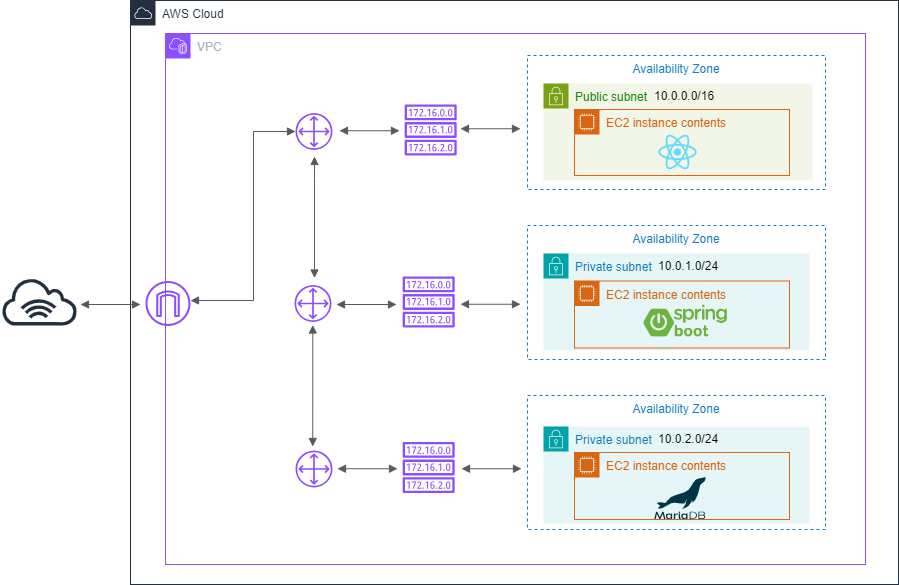

The diagram above was exported from draw.io. Its source (the exported page's mxGraphModel, read from the mxfile embedded in the PNG):
<mxGraphModel dx="1690" dy="522" grid="0" gridSize="10" guides="1" tooltips="1" connect="1" arrows="1" fold="1" page="0" pageScale="1" pageWidth="827" pageHeight="1169" math="0" shadow="0">
  <root>
    <mxCell id="0" />
    <mxCell id="1" parent="0" />
    <mxCell id="L-cb3aWffSMJ0mM4xyb2-13" value="AWS Cloud" style="points=[[0,0],[0.25,0],[0.5,0],[0.75,0],[1,0],[1,0.25],[1,0.5],[1,0.75],[1,1],[0.75,1],[0.5,1],[0.25,1],[0,1],[0,0.75],[0,0.5],[0,0.25]];outlineConnect=0;gradientColor=none;html=1;whiteSpace=wrap;fontSize=12;fontStyle=0;container=1;pointerEvents=0;collapsible=0;recursiveResize=0;shape=mxgraph.aws4.group;grIcon=mxgraph.aws4.group_aws_cloud;strokeColor=#232F3E;fillColor=none;verticalAlign=top;align=left;spacingLeft=30;fontColor=#232F3E;dashed=0;" parent="1" vertex="1">
      <mxGeometry x="-201" width="768" height="584" as="geometry" />
    </mxCell>
    <mxCell id="L-cb3aWffSMJ0mM4xyb2-14" value="VPC" style="points=[[0,0],[0.25,0],[0.5,0],[0.75,0],[1,0],[1,0.25],[1,0.5],[1,0.75],[1,1],[0.75,1],[0.5,1],[0.25,1],[0,1],[0,0.75],[0,0.5],[0,0.25]];outlineConnect=0;gradientColor=none;html=1;whiteSpace=wrap;fontSize=12;fontStyle=0;container=1;pointerEvents=0;collapsible=0;recursiveResize=0;shape=mxgraph.aws4.group;grIcon=mxgraph.aws4.group_vpc2;strokeColor=#8C4FFF;fillColor=none;verticalAlign=top;align=left;spacingLeft=30;fontColor=#AAB7B8;dashed=0;" parent="L-cb3aWffSMJ0mM4xyb2-13" vertex="1">
      <mxGeometry x="35" y="33" width="700" height="531" as="geometry" />
    </mxCell>
    <mxCell id="L-cb3aWffSMJ0mM4xyb2-15" value="Availability Zone" style="fillColor=none;strokeColor=#147EBA;dashed=1;verticalAlign=top;fontStyle=0;fontColor=#147EBA;whiteSpace=wrap;html=1;" parent="L-cb3aWffSMJ0mM4xyb2-14" vertex="1">
      <mxGeometry x="362" y="192" width="298" height="134" as="geometry" />
    </mxCell>
    <mxCell id="L-cb3aWffSMJ0mM4xyb2-17" value="Availability Zone" style="fillColor=none;strokeColor=#147EBA;dashed=1;verticalAlign=top;fontStyle=0;fontColor=#147EBA;whiteSpace=wrap;html=1;" parent="L-cb3aWffSMJ0mM4xyb2-14" vertex="1">
      <mxGeometry x="362" y="22" width="298" height="134" as="geometry" />
    </mxCell>
    <mxCell id="L-cb3aWffSMJ0mM4xyb2-18" value="Availability Zone" style="fillColor=none;strokeColor=#147EBA;dashed=1;verticalAlign=top;fontStyle=0;fontColor=#147EBA;whiteSpace=wrap;html=1;" parent="L-cb3aWffSMJ0mM4xyb2-14" vertex="1">
      <mxGeometry x="362" y="362" width="298" height="134" as="geometry" />
    </mxCell>
    <mxCell id="L-cb3aWffSMJ0mM4xyb2-9" value="" style="sketch=0;outlineConnect=0;fontColor=#232F3E;gradientColor=none;fillColor=#8C4FFF;strokeColor=none;dashed=0;verticalLabelPosition=bottom;verticalAlign=top;align=center;html=1;fontSize=12;fontStyle=0;aspect=fixed;pointerEvents=1;shape=mxgraph.aws4.route_table;" parent="L-cb3aWffSMJ0mM4xyb2-14" vertex="1">
      <mxGeometry x="239" y="71" width="52.34" height="51" as="geometry" />
    </mxCell>
    <mxCell id="L-cb3aWffSMJ0mM4xyb2-7" value="" style="sketch=0;outlineConnect=0;fontColor=#232F3E;gradientColor=none;fillColor=#8C4FFF;strokeColor=none;dashed=0;verticalLabelPosition=bottom;verticalAlign=top;align=center;html=1;fontSize=12;fontStyle=0;aspect=fixed;pointerEvents=1;shape=mxgraph.aws4.customer_gateway;" parent="L-cb3aWffSMJ0mM4xyb2-14" vertex="1">
      <mxGeometry x="130" y="79.5" width="37" height="37" as="geometry" />
    </mxCell>
    <mxCell id="L-cb3aWffSMJ0mM4xyb2-20" value="Private subnet" style="points=[[0,0],[0.25,0],[0.5,0],[0.75,0],[1,0],[1,0.25],[1,0.5],[1,0.75],[1,1],[0.75,1],[0.5,1],[0.25,1],[0,1],[0,0.75],[0,0.5],[0,0.25]];outlineConnect=0;gradientColor=none;html=1;whiteSpace=wrap;fontSize=12;fontStyle=0;container=1;pointerEvents=0;collapsible=0;recursiveResize=0;shape=mxgraph.aws4.group;grIcon=mxgraph.aws4.group_security_group;grStroke=0;strokeColor=#00A4A6;fillColor=#E6F6F7;verticalAlign=top;align=left;spacingLeft=30;fontColor=#147EBA;dashed=0;" parent="L-cb3aWffSMJ0mM4xyb2-14" vertex="1">
      <mxGeometry x="378" y="220" width="266" height="97" as="geometry" />
    </mxCell>
    <mxCell id="L-cb3aWffSMJ0mM4xyb2-19" value="Public subnet" style="points=[[0,0],[0.25,0],[0.5,0],[0.75,0],[1,0],[1,0.25],[1,0.5],[1,0.75],[1,1],[0.75,1],[0.5,1],[0.25,1],[0,1],[0,0.75],[0,0.5],[0,0.25]];outlineConnect=0;gradientColor=none;html=1;whiteSpace=wrap;fontSize=12;fontStyle=0;container=1;pointerEvents=0;collapsible=0;recursiveResize=0;shape=mxgraph.aws4.group;grIcon=mxgraph.aws4.group_security_group;grStroke=0;strokeColor=#7AA116;fillColor=#F2F6E8;verticalAlign=top;align=left;spacingLeft=30;fontColor=#248814;dashed=0;" parent="L-cb3aWffSMJ0mM4xyb2-14" vertex="1">
      <mxGeometry x="378" y="50" width="269" height="97" as="geometry" />
    </mxCell>
    <mxCell id="L-cb3aWffSMJ0mM4xyb2-21" value="Private subnet" style="points=[[0,0],[0.25,0],[0.5,0],[0.75,0],[1,0],[1,0.25],[1,0.5],[1,0.75],[1,1],[0.75,1],[0.5,1],[0.25,1],[0,1],[0,0.75],[0,0.5],[0,0.25]];outlineConnect=0;gradientColor=none;html=1;whiteSpace=wrap;fontSize=12;fontStyle=0;container=1;pointerEvents=0;collapsible=0;recursiveResize=0;shape=mxgraph.aws4.group;grIcon=mxgraph.aws4.group_security_group;grStroke=0;strokeColor=#00A4A6;fillColor=#E6F6F7;verticalAlign=top;align=left;spacingLeft=30;fontColor=#147EBA;dashed=0;" parent="L-cb3aWffSMJ0mM4xyb2-14" vertex="1">
      <mxGeometry x="378" y="393" width="266" height="97" as="geometry" />
    </mxCell>
    <mxCell id="KOtgl-9FP85fvQTgDF92-10" value="EC2 instance contents" style="points=[[0,0],[0.25,0],[0.5,0],[0.75,0],[1,0],[1,0.25],[1,0.5],[1,0.75],[1,1],[0.75,1],[0.5,1],[0.25,1],[0,1],[0,0.75],[0,0.5],[0,0.25]];outlineConnect=0;gradientColor=none;html=1;whiteSpace=wrap;fontSize=12;fontStyle=0;container=1;pointerEvents=0;collapsible=0;recursiveResize=0;shape=mxgraph.aws4.group;grIcon=mxgraph.aws4.group_ec2_instance_contents;strokeColor=#D86613;fillColor=none;verticalAlign=top;align=left;spacingLeft=30;fontColor=#D86613;dashed=0;" parent="L-cb3aWffSMJ0mM4xyb2-21" vertex="1">
      <mxGeometry x="31" y="26" width="215" height="67" as="geometry" />
    </mxCell>
    <mxCell id="KOtgl-9FP85fvQTgDF92-13" value="" style="shape=image;verticalLabelPosition=bottom;labelBackgroundColor=default;verticalAlign=top;aspect=fixed;imageAspect=0;image=data:image/svg+xml,(base64 omitted: 5228 chars);" parent="KOtgl-9FP85fvQTgDF92-10" vertex="1">
      <mxGeometry x="80.24" y="25" width="51.47" height="42" as="geometry" />
    </mxCell>
    <mxCell id="L-cb3aWffSMJ0mM4xyb2-8" value="" style="sketch=0;outlineConnect=0;fontColor=#232F3E;gradientColor=none;fillColor=#8C4FFF;strokeColor=none;dashed=0;verticalLabelPosition=bottom;verticalAlign=top;align=center;html=1;fontSize=12;fontStyle=0;aspect=fixed;pointerEvents=1;shape=mxgraph.aws4.internet_gateway;" parent="L-cb3aWffSMJ0mM4xyb2-14" vertex="1">
      <mxGeometry x="-20" y="247.5" width="45" height="45" as="geometry" />
    </mxCell>
    <mxCell id="L-cb3aWffSMJ0mM4xyb2-22" value="" style="sketch=0;outlineConnect=0;fontColor=#232F3E;gradientColor=none;fillColor=#8C4FFF;strokeColor=none;dashed=0;verticalLabelPosition=bottom;verticalAlign=top;align=center;html=1;fontSize=12;fontStyle=0;aspect=fixed;pointerEvents=1;shape=mxgraph.aws4.route_table;" parent="L-cb3aWffSMJ0mM4xyb2-14" vertex="1">
      <mxGeometry x="237" y="243" width="52.34" height="51" as="geometry" />
    </mxCell>
    <mxCell id="L-cb3aWffSMJ0mM4xyb2-23" value="" style="sketch=0;outlineConnect=0;fontColor=#232F3E;gradientColor=none;fillColor=#8C4FFF;strokeColor=none;dashed=0;verticalLabelPosition=bottom;verticalAlign=top;align=center;html=1;fontSize=12;fontStyle=0;aspect=fixed;pointerEvents=1;shape=mxgraph.aws4.customer_gateway;" parent="L-cb3aWffSMJ0mM4xyb2-14" vertex="1">
      <mxGeometry x="129" y="251.5" width="37" height="37" as="geometry" />
    </mxCell>
    <mxCell id="L-cb3aWffSMJ0mM4xyb2-24" value="" style="sketch=0;outlineConnect=0;fontColor=#232F3E;gradientColor=none;fillColor=#8C4FFF;strokeColor=none;dashed=0;verticalLabelPosition=bottom;verticalAlign=top;align=center;html=1;fontSize=12;fontStyle=0;aspect=fixed;pointerEvents=1;shape=mxgraph.aws4.route_table;" parent="L-cb3aWffSMJ0mM4xyb2-14" vertex="1">
      <mxGeometry x="237" y="408.5" width="52.34" height="51" as="geometry" />
    </mxCell>
    <mxCell id="L-cb3aWffSMJ0mM4xyb2-25" value="" style="sketch=0;outlineConnect=0;fontColor=#232F3E;gradientColor=none;fillColor=#8C4FFF;strokeColor=none;dashed=0;verticalLabelPosition=bottom;verticalAlign=top;align=center;html=1;fontSize=12;fontStyle=0;aspect=fixed;pointerEvents=1;shape=mxgraph.aws4.customer_gateway;" parent="L-cb3aWffSMJ0mM4xyb2-14" vertex="1">
      <mxGeometry x="130" y="417" width="37" height="37" as="geometry" />
    </mxCell>
    <mxCell id="KOtgl-9FP85fvQTgDF92-6" value="EC2 instance contents" style="points=[[0,0],[0.25,0],[0.5,0],[0.75,0],[1,0],[1,0.25],[1,0.5],[1,0.75],[1,1],[0.75,1],[0.5,1],[0.25,1],[0,1],[0,0.75],[0,0.5],[0,0.25]];outlineConnect=0;gradientColor=none;html=1;whiteSpace=wrap;fontSize=12;fontStyle=0;container=1;pointerEvents=0;collapsible=0;recursiveResize=0;shape=mxgraph.aws4.group;grIcon=mxgraph.aws4.group_ec2_instance_contents;strokeColor=#D86613;fillColor=none;verticalAlign=top;align=left;spacingLeft=30;fontColor=#D86613;dashed=0;" parent="L-cb3aWffSMJ0mM4xyb2-14" vertex="1">
      <mxGeometry x="409" y="76" width="215" height="66" as="geometry" />
    </mxCell>
    <mxCell id="KOtgl-9FP85fvQTgDF92-12" value="" style="shape=image;verticalLabelPosition=bottom;labelBackgroundColor=default;verticalAlign=top;aspect=fixed;imageAspect=0;image=data:image/svg+xml,(base64 omitted: 3504 chars);" parent="KOtgl-9FP85fvQTgDF92-6" vertex="1">
      <mxGeometry x="84.19" y="21" width="38.61" height="44" as="geometry" />
    </mxCell>
    <mxCell id="KOtgl-9FP85fvQTgDF92-9" value="EC2 instance contents" style="points=[[0,0],[0.25,0],[0.5,0],[0.75,0],[1,0],[1,0.25],[1,0.5],[1,0.75],[1,1],[0.75,1],[0.5,1],[0.25,1],[0,1],[0,0.75],[0,0.5],[0,0.25]];outlineConnect=0;gradientColor=none;html=1;whiteSpace=wrap;fontSize=12;fontStyle=0;container=1;pointerEvents=0;collapsible=0;recursiveResize=0;shape=mxgraph.aws4.group;grIcon=mxgraph.aws4.group_ec2_instance_contents;strokeColor=#D86613;fillColor=none;verticalAlign=top;align=left;spacingLeft=30;fontColor=#D86613;dashed=0;" parent="L-cb3aWffSMJ0mM4xyb2-14" vertex="1">
      <mxGeometry x="409" y="247.5" width="215" height="67" as="geometry" />
    </mxCell>
    <mxCell id="KOtgl-9FP85fvQTgDF92-11" value="" style="shape=image;verticalLabelPosition=bottom;labelBackgroundColor=default;verticalAlign=top;aspect=fixed;imageAspect=0;image=data:image/png,(base64 omitted: 14776 chars);" parent="KOtgl-9FP85fvQTgDF92-9" vertex="1">
      <mxGeometry x="68.63999999999999" y="19.5" width="85.71" height="45" as="geometry" />
    </mxCell>
    <mxCell id="KOtgl-9FP85fvQTgDF92-4" value="" style="edgeStyle=orthogonalEdgeStyle;html=1;endArrow=block;elbow=vertical;startArrow=block;startFill=1;endFill=1;strokeColor=#545B64;rounded=0;" parent="L-cb3aWffSMJ0mM4xyb2-14" edge="1">
      <mxGeometry width="100" relative="1" as="geometry">
        <mxPoint x="295" y="95.25" as="sourcePoint" />
        <mxPoint x="355" y="95.25" as="targetPoint" />
      </mxGeometry>
    </mxCell>
    <mxCell id="KOtgl-9FP85fvQTgDF92-15" value="" style="edgeStyle=orthogonalEdgeStyle;html=1;endArrow=block;elbow=vertical;startArrow=block;startFill=1;endFill=1;strokeColor=#545B64;rounded=0;" parent="L-cb3aWffSMJ0mM4xyb2-14" edge="1">
      <mxGeometry width="100" relative="1" as="geometry">
        <mxPoint x="295" y="270.75" as="sourcePoint" />
        <mxPoint x="355" y="270.75" as="targetPoint" />
      </mxGeometry>
    </mxCell>
    <mxCell id="KOtgl-9FP85fvQTgDF92-16" value="" style="edgeStyle=orthogonalEdgeStyle;html=1;endArrow=block;elbow=vertical;startArrow=block;startFill=1;endFill=1;strokeColor=#545B64;rounded=0;" parent="L-cb3aWffSMJ0mM4xyb2-14" edge="1">
      <mxGeometry width="100" relative="1" as="geometry">
        <mxPoint x="296" y="435.25" as="sourcePoint" />
        <mxPoint x="356" y="435.25" as="targetPoint" />
      </mxGeometry>
    </mxCell>
    <mxCell id="KOtgl-9FP85fvQTgDF92-17" value="" style="edgeStyle=orthogonalEdgeStyle;html=1;endArrow=block;elbow=vertical;startArrow=block;startFill=1;endFill=1;strokeColor=#545B64;rounded=0;" parent="L-cb3aWffSMJ0mM4xyb2-14" edge="1">
      <mxGeometry width="100" relative="1" as="geometry">
        <mxPoint x="172" y="435.25" as="sourcePoint" />
        <mxPoint x="232" y="435.25" as="targetPoint" />
      </mxGeometry>
    </mxCell>
    <mxCell id="KOtgl-9FP85fvQTgDF92-18" value="" style="edgeStyle=orthogonalEdgeStyle;html=1;endArrow=block;elbow=vertical;startArrow=block;startFill=1;endFill=1;strokeColor=#545B64;rounded=0;" parent="L-cb3aWffSMJ0mM4xyb2-14" edge="1">
      <mxGeometry width="100" relative="1" as="geometry">
        <mxPoint x="171" y="271" as="sourcePoint" />
        <mxPoint x="231" y="271" as="targetPoint" />
      </mxGeometry>
    </mxCell>
    <mxCell id="KOtgl-9FP85fvQTgDF92-20" value="" style="edgeStyle=orthogonalEdgeStyle;html=1;endArrow=block;elbow=vertical;startArrow=block;startFill=1;endFill=1;strokeColor=#545B64;rounded=0;" parent="L-cb3aWffSMJ0mM4xyb2-14" edge="1">
      <mxGeometry width="100" relative="1" as="geometry">
        <mxPoint x="174" y="97.25" as="sourcePoint" />
        <mxPoint x="234" y="97.25" as="targetPoint" />
      </mxGeometry>
    </mxCell>
    <mxCell id="KOtgl-9FP85fvQTgDF92-22" value="" style="edgeStyle=orthogonalEdgeStyle;html=1;endArrow=block;elbow=vertical;startArrow=block;startFill=1;endFill=1;strokeColor=#545B64;rounded=0;" parent="L-cb3aWffSMJ0mM4xyb2-14" source="L-cb3aWffSMJ0mM4xyb2-8" target="L-cb3aWffSMJ0mM4xyb2-7" edge="1">
      <mxGeometry width="100" relative="1" as="geometry">
        <mxPoint x="32" y="272" as="sourcePoint" />
        <mxPoint x="92" y="272" as="targetPoint" />
        <Array as="points">
          <mxPoint x="88" y="267" />
          <mxPoint x="88" y="98" />
        </Array>
      </mxGeometry>
    </mxCell>
    <mxCell id="KOtgl-9FP85fvQTgDF92-23" value="" style="edgeStyle=orthogonalEdgeStyle;html=1;endArrow=block;elbow=vertical;startArrow=block;startFill=1;endFill=1;strokeColor=#545B64;rounded=0;" parent="L-cb3aWffSMJ0mM4xyb2-14" edge="1">
      <mxGeometry width="100" relative="1" as="geometry">
        <mxPoint x="149" y="123" as="sourcePoint" />
        <mxPoint x="148.99999999999977" y="244.5" as="targetPoint" />
        <Array as="points">
          <mxPoint x="149" y="145" />
          <mxPoint x="149" y="145" />
        </Array>
      </mxGeometry>
    </mxCell>
    <mxCell id="KOtgl-9FP85fvQTgDF92-25" value="" style="edgeStyle=orthogonalEdgeStyle;html=1;endArrow=block;elbow=vertical;startArrow=block;startFill=1;endFill=1;strokeColor=#545B64;rounded=0;" parent="L-cb3aWffSMJ0mM4xyb2-14" edge="1">
      <mxGeometry width="100" relative="1" as="geometry">
        <mxPoint x="147.25" y="291.5" as="sourcePoint" />
        <mxPoint x="147.24999999999977" y="413" as="targetPoint" />
        <Array as="points">
          <mxPoint x="147.25" y="313.5" />
          <mxPoint x="147.25" y="313.5" />
        </Array>
      </mxGeometry>
    </mxCell>
    <mxCell id="5ohOL9awciJMgXygNa6z-1" value="10.0.0.0/16" style="text;html=1;align=left;verticalAlign=middle;whiteSpace=wrap;rounded=0;" parent="L-cb3aWffSMJ0mM4xyb2-14" vertex="1">
      <mxGeometry x="487" y="47.5" width="110" height="30" as="geometry" />
    </mxCell>
    <mxCell id="5ohOL9awciJMgXygNa6z-2" value="10.0.1.0/24" style="text;html=1;align=left;verticalAlign=middle;whiteSpace=wrap;rounded=0;" parent="L-cb3aWffSMJ0mM4xyb2-14" vertex="1">
      <mxGeometry x="491" y="217.5" width="110" height="30" as="geometry" />
    </mxCell>
    <mxCell id="5ohOL9awciJMgXygNa6z-3" value="10.0.2.0/24" style="text;html=1;align=left;verticalAlign=middle;whiteSpace=wrap;rounded=0;" parent="L-cb3aWffSMJ0mM4xyb2-14" vertex="1">
      <mxGeometry x="491" y="391" width="110" height="30" as="geometry" />
    </mxCell>
    <mxCell id="KOtgl-9FP85fvQTgDF92-7" value="" style="sketch=0;outlineConnect=0;fontColor=#232F3E;gradientColor=none;fillColor=#232F3D;strokeColor=none;dashed=0;verticalLabelPosition=bottom;verticalAlign=top;align=center;html=1;fontSize=12;fontStyle=0;aspect=fixed;pointerEvents=1;shape=mxgraph.aws4.internet_alt1;" parent="1" vertex="1">
      <mxGeometry x="-331" y="277" width="78" height="48" as="geometry" />
    </mxCell>
    <mxCell id="KOtgl-9FP85fvQTgDF92-21" value="" style="edgeStyle=orthogonalEdgeStyle;html=1;endArrow=block;elbow=vertical;startArrow=block;startFill=1;endFill=1;strokeColor=#545B64;rounded=0;" parent="1" edge="1">
      <mxGeometry width="100" relative="1" as="geometry">
        <mxPoint x="-251" y="304" as="sourcePoint" />
        <mxPoint x="-191" y="304" as="targetPoint" />
      </mxGeometry>
    </mxCell>
  </root>
</mxGraphModel>